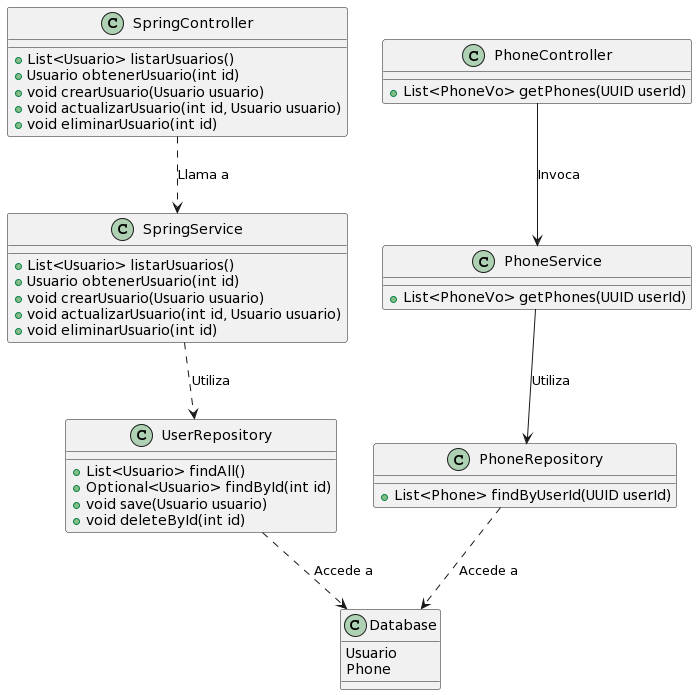

The diagram above was rendered by PlantUML. Its source (embedded in the PNG):
@startuml
class SpringController {
  + List<Usuario> listarUsuarios()
  + Usuario obtenerUsuario(int id)
  + void crearUsuario(Usuario usuario)
  + void actualizarUsuario(int id, Usuario usuario)
  + void eliminarUsuario(int id)
}

class SpringService {
  + List<Usuario> listarUsuarios()
  + Usuario obtenerUsuario(int id)
  + void crearUsuario(Usuario usuario)
  + void actualizarUsuario(int id, Usuario usuario)
  + void eliminarUsuario(int id)
}

class "UserRepository" {
  + List<Usuario> findAll()
  + Optional<Usuario> findById(int id)
  + void save(Usuario usuario)
  + void deleteById(int id)
}

class Database {
  Usuario
  Phone
}

class PhoneService {
  + List<PhoneVo> getPhones(UUID userId)
}

class PhoneRepository {
  + List<Phone> findByUserId(UUID userId)
}

class PhoneController {
  + List<PhoneVo> getPhones(UUID userId)
}

SpringController ..> SpringService : Llama a
SpringService ..> "UserRepository" : Utiliza
"UserRepository" ..> Database : Accede a
PhoneController --> PhoneService : Invoca
PhoneService --> PhoneRepository : Utiliza
"PhoneRepository" ..> Database : Accede a
@enduml